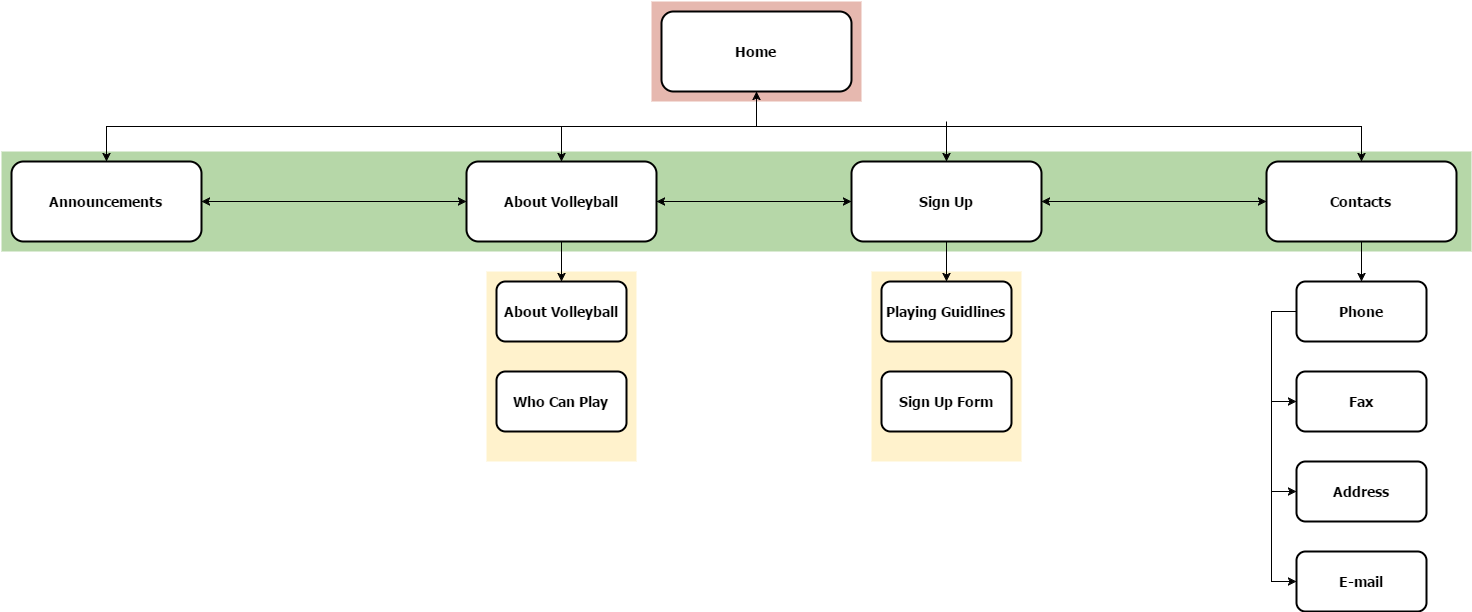

The diagram above was exported from draw.io. Its source (the exported page's mxGraphModel, read from the mxfile embedded in the PNG):
<mxGraphModel dx="1186" dy="700" grid="1" gridSize="10" guides="1" tooltips="1" connect="1" arrows="1" fold="1" page="0" pageScale="1.5" pageWidth="826" pageHeight="1169" background="#ffffff" math="0" shadow="0">
  <root>
    <mxCell id="0" style=";html=1;" />
    <mxCell id="1" style=";html=1;" parent="0" />
    <mxCell id="123" value="" style="fillColor=#E6B8AF;strokeColor=none;html=1;strokeWidth=2;" parent="1" vertex="1">
      <mxGeometry x="770" y="40.00000000000003" width="210" height="99.99999999999994" as="geometry" />
    </mxCell>
    <mxCell id="122" value="" style="fillColor=#B6D7A8;strokeColor=none;html=1;strokeWidth=2;" parent="1" vertex="1">
      <mxGeometry x="120" y="190" width="1470" height="99.99999999999994" as="geometry" />
    </mxCell>
    <mxCell id="120" value="" style="fillColor=#FFF2CC;strokeColor=none;html=1;strokeWidth=2;" parent="1" vertex="1">
      <mxGeometry x="990.0000000000001" y="310.0000000000002" width="149.9999999999999" height="189.99999999999977" as="geometry" />
    </mxCell>
    <mxCell id="2" value="Home" style="rounded=1;fillColor=#FFFFFF;gradientColor=none;strokeColor=#000000;fontColor=#000000;fontStyle=1;fontFamily=Tahoma;fontSize=14;html=1;strokeWidth=2;" parent="1" vertex="1">
      <mxGeometry x="780" y="50" width="190" height="80" as="geometry" />
    </mxCell>
    <mxCell id="4" value="Contacts" style="rounded=1;fillColor=#FFFFFF;gradientColor=none;strokeColor=#000000;fontColor=#000000;fontStyle=1;fontFamily=Tahoma;fontSize=14;html=1;strokeWidth=2;" parent="1" vertex="1">
      <mxGeometry x="1384.9999999999998" y="200" width="190" height="80" as="geometry" />
    </mxCell>
    <mxCell id="9" value="" style="edgeStyle=elbowEdgeStyle;elbow=vertical;strokeWidth=1;rounded=0;html=1;" parent="1" source="2" target="4" edge="1">
      <mxGeometry x="360" y="80" width="100" height="100" as="geometry">
        <mxPoint x="360" y="180" as="sourcePoint" />
        <mxPoint x="460" y="80" as="targetPoint" />
      </mxGeometry>
    </mxCell>
    <mxCell id="10" value="Sign Up" style="rounded=1;fillColor=#FFFFFF;gradientColor=none;strokeColor=#000000;fontColor=#000000;fontStyle=1;fontFamily=Tahoma;fontSize=14;html=1;strokeWidth=2;" parent="1" vertex="1">
      <mxGeometry x="970" y="200" width="190" height="80" as="geometry" />
    </mxCell>
    <mxCell id="12" value="About Volleyball" style="rounded=1;fillColor=#FFFFFF;gradientColor=none;strokeColor=#000000;fontColor=#000000;fontStyle=1;fontFamily=Tahoma;fontSize=14;html=1;strokeWidth=2;" parent="1" vertex="1">
      <mxGeometry x="584.9999999999999" y="200" width="190" height="80" as="geometry" />
    </mxCell>
    <mxCell id="13" value="Announcements" style="rounded=1;fillColor=#FFFFFF;gradientColor=none;strokeColor=#000000;fontColor=#000000;fontStyle=1;fontFamily=Tahoma;fontSize=14;html=1;strokeWidth=2;" parent="1" vertex="1">
      <mxGeometry x="130" y="200" width="190" height="80" as="geometry" />
    </mxCell>
    <mxCell id="41" value="Playing Guidlines" style="rounded=1;fillColor=#FFFFFF;gradientColor=none;strokeColor=#000000;fontColor=#000000;fontStyle=1;fontFamily=Tahoma;fontSize=14;html=1;strokeWidth=2;" parent="1" vertex="1">
      <mxGeometry x="1000" y="320" width="130" height="60" as="geometry" />
    </mxCell>
    <mxCell id="42" value="Sign Up Form" style="rounded=1;fillColor=#FFFFFF;gradientColor=none;strokeColor=#000000;fontColor=#000000;fontStyle=1;fontFamily=Tahoma;fontSize=14;html=1;strokeWidth=2;" parent="1" vertex="1">
      <mxGeometry x="1000" y="410" width="130" height="60" as="geometry" />
    </mxCell>
    <mxCell id="48" value="Phone" style="rounded=1;fillColor=#FFFFFF;gradientColor=none;strokeColor=#000000;fontColor=#000000;fontStyle=1;fontFamily=Tahoma;fontSize=14;html=1;strokeWidth=2;" parent="1" vertex="1">
      <mxGeometry x="1415" y="320.00000000000006" width="130" height="60" as="geometry" />
    </mxCell>
    <mxCell id="49" value="Fax" style="rounded=1;fillColor=#FFFFFF;gradientColor=none;strokeColor=#000000;fontColor=#000000;fontStyle=1;fontFamily=Tahoma;fontSize=14;html=1;strokeWidth=2;" parent="1" vertex="1">
      <mxGeometry x="1415" y="410.00000000000006" width="130" height="60" as="geometry" />
    </mxCell>
    <mxCell id="50" value="Address" style="rounded=1;fillColor=#FFFFFF;gradientColor=none;strokeColor=#000000;fontColor=#000000;fontStyle=1;fontFamily=Tahoma;fontSize=14;html=1;strokeWidth=2;" parent="1" vertex="1">
      <mxGeometry x="1415" y="500.00000000000006" width="130" height="60" as="geometry" />
    </mxCell>
    <mxCell id="51" value="E-mail" style="rounded=1;fillColor=#FFFFFF;gradientColor=none;strokeColor=#000000;fontColor=#000000;fontStyle=1;fontFamily=Tahoma;fontSize=14;html=1;strokeWidth=2;" parent="1" vertex="1">
      <mxGeometry x="1415" y="590.0000000000001" width="130" height="60" as="geometry" />
    </mxCell>
    <mxCell id="59" value="" style="edgeStyle=elbowEdgeStyle;elbow=vertical;strokeWidth=1;rounded=0;html=1;" parent="1" source="2" target="12" edge="1">
      <mxGeometry x="370" y="90" width="100" height="100" as="geometry">
        <mxPoint x="884.9999999999999" y="140" as="sourcePoint" />
        <mxPoint x="1489.9999999999998" y="210" as="targetPoint" />
      </mxGeometry>
    </mxCell>
    <mxCell id="61" value="" style="edgeStyle=elbowEdgeStyle;elbow=vertical;strokeWidth=1;rounded=0;html=1;" parent="1" source="2" target="13" edge="1">
      <mxGeometry width="100" height="100" as="geometry">
        <mxPoint y="100" as="sourcePoint" />
        <mxPoint x="100" as="targetPoint" />
        <Array as="points">
          <mxPoint x="875" y="165" />
        </Array>
      </mxGeometry>
    </mxCell>
    <mxCell id="87" value="" style="edgeStyle=elbowEdgeStyle;elbow=horizontal;strokeWidth=1;rounded=0;html=1;" parent="1" source="48" target="49" edge="1">
      <mxGeometry width="100" height="100" as="geometry">
        <mxPoint y="100" as="sourcePoint" />
        <mxPoint x="100" as="targetPoint" />
        <Array as="points">
          <mxPoint x="1390" y="400" />
        </Array>
      </mxGeometry>
    </mxCell>
    <mxCell id="88" value="" style="edgeStyle=elbowEdgeStyle;elbow=horizontal;strokeWidth=1;rounded=0;html=1;" parent="1" source="48" target="50" edge="1">
      <mxGeometry width="100" height="100" as="geometry">
        <mxPoint y="100" as="sourcePoint" />
        <mxPoint x="100" as="targetPoint" />
        <Array as="points">
          <mxPoint x="1390" y="460" />
        </Array>
      </mxGeometry>
    </mxCell>
    <mxCell id="89" value="" style="edgeStyle=elbowEdgeStyle;elbow=horizontal;strokeWidth=1;rounded=0;html=1;" parent="1" source="48" target="51" edge="1">
      <mxGeometry width="100" height="100" as="geometry">
        <mxPoint y="100" as="sourcePoint" />
        <mxPoint x="100" as="targetPoint" />
        <Array as="points">
          <mxPoint x="1390" y="490" />
        </Array>
      </mxGeometry>
    </mxCell>
    <mxCell id="103" value="" style="edgeStyle=elbowEdgeStyle;elbow=vertical;strokeWidth=1;rounded=0;html=1;" parent="1" source="10" target="41" edge="1">
      <mxGeometry width="100" height="100" as="geometry">
        <mxPoint y="100" as="sourcePoint" />
        <mxPoint x="100" as="targetPoint" />
      </mxGeometry>
    </mxCell>
    <mxCell id="104" value="" style="edgeStyle=elbowEdgeStyle;elbow=vertical;strokeWidth=1;rounded=0;html=1;" parent="1" source="4" target="48" edge="1">
      <mxGeometry width="100" height="100" as="geometry">
        <mxPoint y="100" as="sourcePoint" />
        <mxPoint x="100" as="targetPoint" />
      </mxGeometry>
    </mxCell>
    <mxCell id="124" value="" style="endArrow=classic;html=1;entryX=0.5;entryY=1;" parent="1" target="2" edge="1">
      <mxGeometry width="50" height="50" relative="1" as="geometry">
        <mxPoint x="875" y="165" as="sourcePoint" />
        <mxPoint x="905" y="115" as="targetPoint" />
      </mxGeometry>
    </mxCell>
    <mxCell id="126" value="" style="fillColor=#FFF2CC;strokeColor=none;html=1;strokeWidth=2;" parent="1" vertex="1">
      <mxGeometry x="605.0000000000001" y="310.0000000000002" width="149.9999999999999" height="189.99999999999977" as="geometry" />
    </mxCell>
    <mxCell id="127" value="About Volleyball" style="rounded=1;fillColor=#FFFFFF;gradientColor=none;strokeColor=#000000;fontColor=#000000;fontStyle=1;fontFamily=Tahoma;fontSize=14;html=1;strokeWidth=2;" parent="1" vertex="1">
      <mxGeometry x="615" y="320" width="130" height="60" as="geometry" />
    </mxCell>
    <mxCell id="128" value="Who Can Play" style="rounded=1;fillColor=#FFFFFF;gradientColor=none;strokeColor=#000000;fontColor=#000000;fontStyle=1;fontFamily=Tahoma;fontSize=14;html=1;strokeWidth=2;" parent="1" vertex="1">
      <mxGeometry x="615" y="410" width="130" height="60" as="geometry" />
    </mxCell>
    <mxCell id="129" value="" style="edgeStyle=elbowEdgeStyle;elbow=vertical;strokeWidth=1;rounded=0;html=1;" parent="1" target="127" edge="1">
      <mxGeometry x="-385" width="100" height="100" as="geometry">
        <mxPoint x="680" y="280" as="sourcePoint" />
        <mxPoint x="-285" as="targetPoint" />
      </mxGeometry>
    </mxCell>
    <mxCell id="131" value="" style="endArrow=classic;startArrow=classic;html=1;entryX=0;entryY=0.5;exitX=1;exitY=0.5;" parent="1" source="13" target="12" edge="1">
      <mxGeometry width="50" height="50" relative="1" as="geometry">
        <mxPoint x="120" y="720" as="sourcePoint" />
        <mxPoint x="170" y="670" as="targetPoint" />
      </mxGeometry>
    </mxCell>
    <mxCell id="132" value="" style="endArrow=classic;startArrow=classic;html=1;entryX=0;entryY=0.5;exitX=1;exitY=0.5;" parent="1" source="12" edge="1">
      <mxGeometry width="50" height="50" relative="1" as="geometry">
        <mxPoint x="800" y="250" as="sourcePoint" />
        <mxPoint x="970" y="240" as="targetPoint" />
      </mxGeometry>
    </mxCell>
    <mxCell id="133" value="" style="endArrow=classic;startArrow=classic;html=1;entryX=0;entryY=0.5;exitX=1;exitY=0.5;" parent="1" source="10" edge="1">
      <mxGeometry width="50" height="50" relative="1" as="geometry">
        <mxPoint x="1190" y="240" as="sourcePoint" />
        <mxPoint x="1385" y="240" as="targetPoint" />
      </mxGeometry>
    </mxCell>
    <mxCell id="134" value="" style="endArrow=classic;html=1;entryX=0.5;entryY=0;" parent="1" target="10" edge="1">
      <mxGeometry width="50" height="50" relative="1" as="geometry">
        <mxPoint x="1065" y="160" as="sourcePoint" />
        <mxPoint x="1090" y="165" as="targetPoint" />
      </mxGeometry>
    </mxCell>
  </root>
</mxGraphModel>